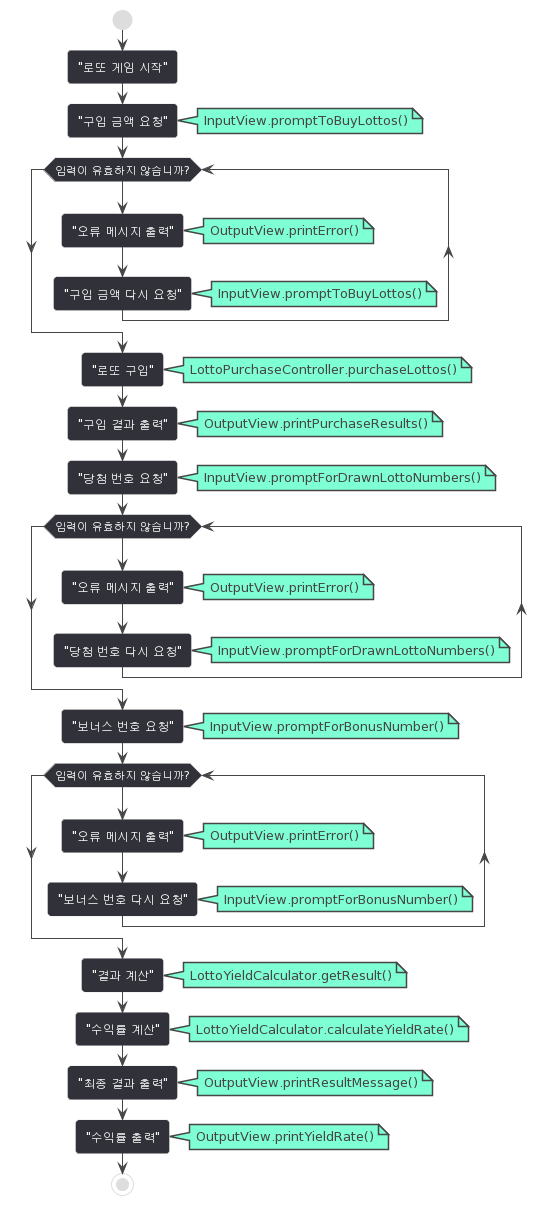

The diagram above was rendered by PlantUML. Its source (embedded in the PNG):
@startuml
!theme vibrant

start
:"로또 게임 시작";

:"구입 금액 요청";
note right: InputView.promptToBuyLottos()
while (입력이 유효하지 않습니까?) is (예)
  :"오류 메시지 출력";
  note right: OutputView.printError()
  :"구입 금액 다시 요청";
  note right: InputView.promptToBuyLottos()
end while (아니오)

:"로또 구입";
note right: LottoPurchaseController.purchaseLottos()
:"구입 결과 출력";
note right: OutputView.printPurchaseResults()

:"당첨 번호 요청";
note right: InputView.promptForDrawnLottoNumbers()
while (입력이 유효하지 않습니까?) is (예)
  :"오류 메시지 출력";
  note right: OutputView.printError()
  :"당첨 번호 다시 요청";
  note right: InputView.promptForDrawnLottoNumbers()
end while (아니오)

:"보너스 번호 요청";
note right: InputView.promptForBonusNumber()
while (입력이 유효하지 않습니까?) is (예)
  :"오류 메시지 출력";
  note right: OutputView.printError()
  :"보너스 번호 다시 요청";
  note right: InputView.promptForBonusNumber()
end while (아니오)

:"결과 계산";
note right: LottoYieldCalculator.getResult()
:"수익률 계산";
note right: LottoYieldCalculator.calculateYieldRate()

:"최종 결과 출력";
note right: OutputView.printResultMessage()
:"수익률 출력";
note right: OutputView.printYieldRate()

stop
@enduml